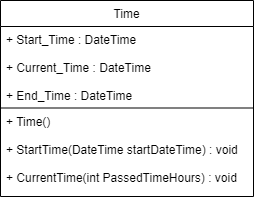

The diagram above was exported from draw.io. Its source (the exported page's mxGraphModel, read from the mxfile embedded in the PNG):
<mxGraphModel dx="2459" dy="669" grid="0" gridSize="10" guides="0" tooltips="1" connect="1" arrows="1" fold="1" page="1" pageScale="1" pageWidth="1169" pageHeight="827" math="0" shadow="0">
  <root>
    <mxCell id="WIyWlLk6GJQsqaUBKTNV-0" />
    <mxCell id="WIyWlLk6GJQsqaUBKTNV-1" parent="WIyWlLk6GJQsqaUBKTNV-0" />
    <mxCell id="zkfFHV4jXpPFQw0GAbJ--0" value="Time" style="swimlane;fontStyle=0;align=center;verticalAlign=top;childLayout=stackLayout;horizontal=1;startSize=26;horizontalStack=0;resizeParent=1;resizeLast=0;collapsible=1;marginBottom=0;rounded=0;shadow=0;strokeWidth=1;" parent="WIyWlLk6GJQsqaUBKTNV-1" vertex="1">
      <mxGeometry x="-632" y="32" width="253" height="196" as="geometry">
        <mxRectangle x="-656" y="42" width="160" height="26" as="alternateBounds" />
      </mxGeometry>
    </mxCell>
    <mxCell id="UHBOaMCUEMPZxtqwwTfS-5" value="+ Start_Time : DateTime &#10;&#10; + Current_Time : DateTime &#10;&#10; + End_Time : DateTime" style="text;align=left;verticalAlign=top;spacingLeft=4;spacingRight=4;overflow=hidden;rotatable=0;points=[[0,0.5],[1,0.5]];portConstraint=eastwest;" parent="zkfFHV4jXpPFQw0GAbJ--0" vertex="1">
      <mxGeometry y="26" width="253" height="81" as="geometry" />
    </mxCell>
    <mxCell id="zkfFHV4jXpPFQw0GAbJ--4" value="" style="line;html=1;strokeWidth=1;align=left;verticalAlign=middle;spacingTop=-1;spacingLeft=3;spacingRight=3;rotatable=0;labelPosition=right;points=[];portConstraint=eastwest;" parent="zkfFHV4jXpPFQw0GAbJ--0" vertex="1">
      <mxGeometry y="107" width="253" height="1" as="geometry" />
    </mxCell>
    <mxCell id="EtCBlFoSebAKeMdjFQq1-0" value="+ Time() &#10;&#10; + StartTime(DateTime startDateTime) : void&#10;  &#10;+ CurrentTime(int PassedTimeHours) : void" style="text;align=left;verticalAlign=top;spacingLeft=4;spacingRight=4;overflow=hidden;rotatable=0;points=[[0,0.5],[1,0.5]];portConstraint=eastwest;" parent="zkfFHV4jXpPFQw0GAbJ--0" vertex="1">
      <mxGeometry y="108" width="253" height="88" as="geometry" />
    </mxCell>
  </root>
</mxGraphModel>